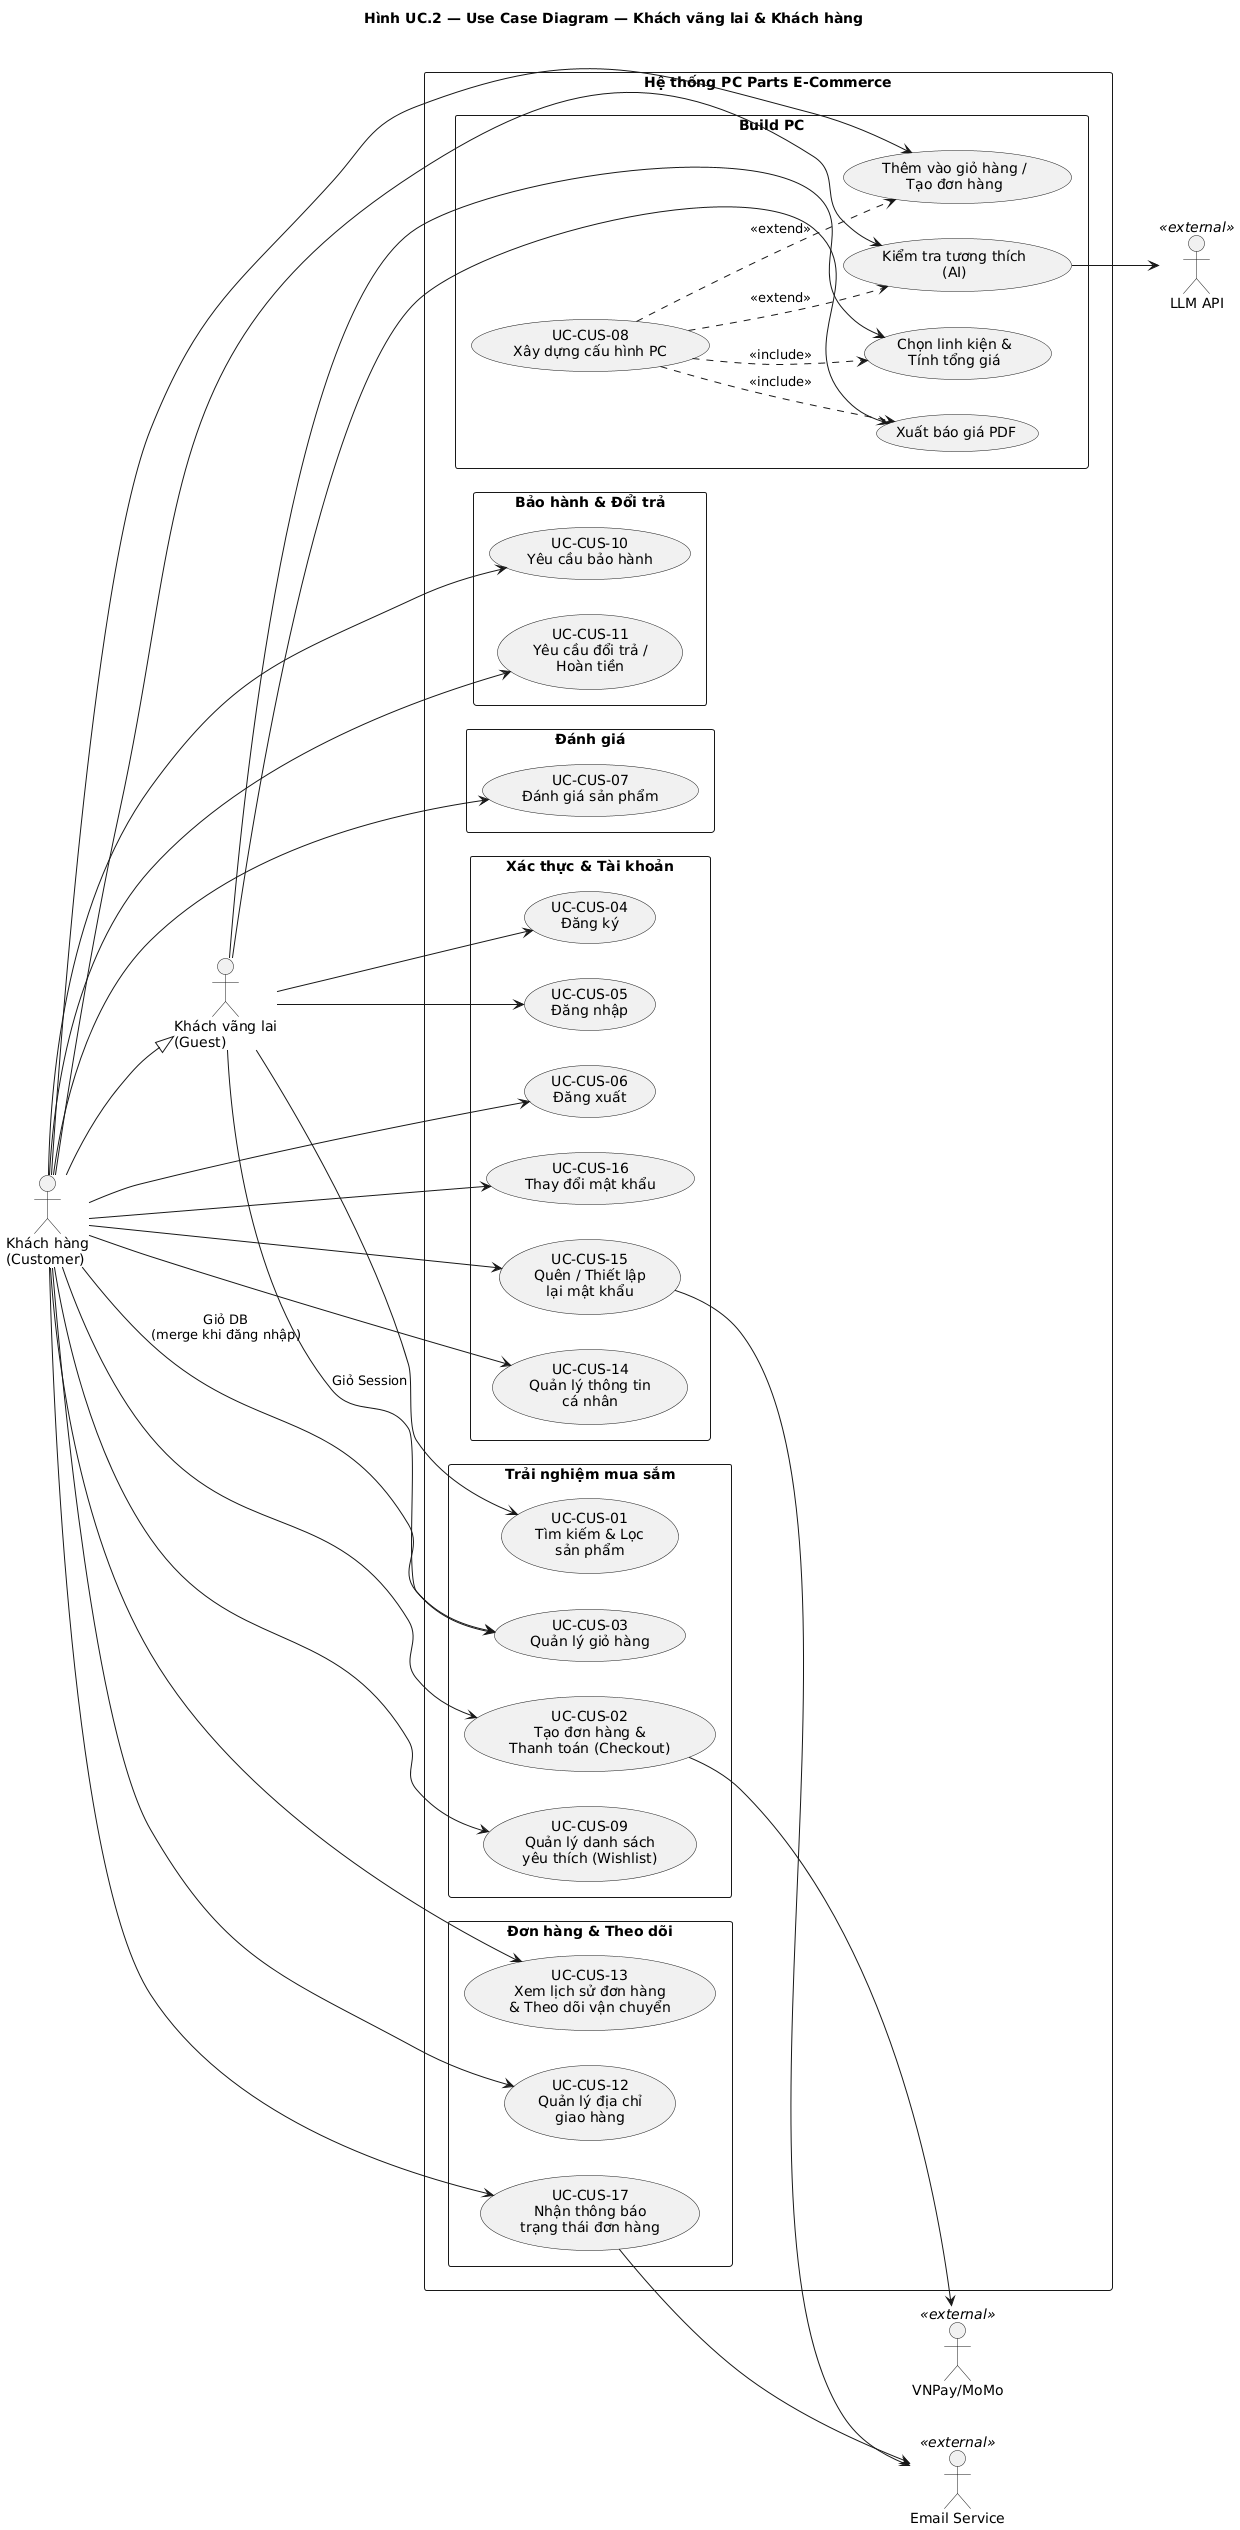

The diagram above was rendered by PlantUML. Its source (embedded in the PNG):
@startuml uc_customer
left to right direction
skinparam packageStyle rectangle

title Hình UC.2 — Use Case Diagram — Khách vãng lai & Khách hàng

actor "Khách vãng lai\n(Guest)" as Guest
actor "Khách hàng\n(Customer)" as Customer

actor "VNPay/MoMo" as Payment <<external>>
actor "LLM API" as LLM <<external>>
actor "Email Service" as Email <<external>>

rectangle "Hệ thống PC Parts E-Commerce" {
    package "Xác thực & Tài khoản" {
        usecase "UC-CUS-04\nĐăng ký" as UC04
        usecase "UC-CUS-05\nĐăng nhập" as UC05
        usecase "UC-CUS-06\nĐăng xuất" as UC06
        usecase "UC-CUS-16\nThay đổi mật khẩu" as UC16
        usecase "UC-CUS-15\nQuên / Thiết lập\nlại mật khẩu" as UC15
        usecase "UC-CUS-14\nQuản lý thông tin\ncá nhân" as UC14
    }

    package "Trải nghiệm mua sắm" {
        usecase "UC-CUS-01\nTìm kiếm & Lọc\nsản phẩm" as UC01
        usecase "UC-CUS-03\nQuản lý giỏ hàng" as UC03
        usecase "UC-CUS-02\nTạo đơn hàng &\nThanh toán (Checkout)" as UC02
        usecase "UC-CUS-09\nQuản lý danh sách\nyêu thích (Wishlist)" as UC09
    }

    package "Build PC" {
        usecase "UC-CUS-08\nXây dựng cấu hình PC" as UC08
        usecase "Chọn linh kiện &\nTính tổng giá" as UC08a
        usecase "Xuất báo giá PDF" as UC08b
        usecase "Kiểm tra tương thích\n(AI)" as UC08c
        usecase "Thêm vào giỏ hàng /\nTạo đơn hàng" as UC08d
    }

    package "Đơn hàng & Theo dõi" {
        usecase "UC-CUS-13\nXem lịch sử đơn hàng\n& Theo dõi vận chuyển" as UC13
        usecase "UC-CUS-12\nQuản lý địa chỉ\ngiao hàng" as UC12
        usecase "UC-CUS-17\nNhận thông báo\ntrạng thái đơn hàng" as UC17
    }

    package "Bảo hành & Đổi trả" {
        usecase "UC-CUS-10\nYêu cầu bảo hành" as UC10
        usecase "UC-CUS-11\nYêu cầu đổi trả /\nHoàn tiền" as UC11
    }

    package "Đánh giá" {
        usecase "UC-CUS-07\nĐánh giá sản phẩm" as UC07
    }
}

' Guest — Không cần đăng nhập
Guest --> UC04
Guest --> UC05
Guest --> UC01
Guest --> UC03 : "Giỏ Session"
Guest --> UC08a
Guest --> UC08b

' Customer inherits Guest
Customer --|> Guest

' Customer — Cần đăng nhập
Customer --> UC06
Customer --> UC14
Customer --> UC15
Customer --> UC16
Customer --> UC02
Customer --> UC03 : "Giỏ DB\n(merge khi đăng nhập)"
Customer --> UC09
Customer --> UC08c
Customer --> UC08d
Customer --> UC12
Customer --> UC13
Customer --> UC17
Customer --> UC10
Customer --> UC11
Customer --> UC07

' Build PC includes
UC08 ..> UC08a : <<include>>
UC08 ..> UC08b : <<include>>
UC08 ..> UC08c : <<extend>>
UC08 ..> UC08d : <<extend>>

' External
UC02 --> Payment
UC08c --> LLM
UC17 --> Email
UC15 --> Email

@enduml